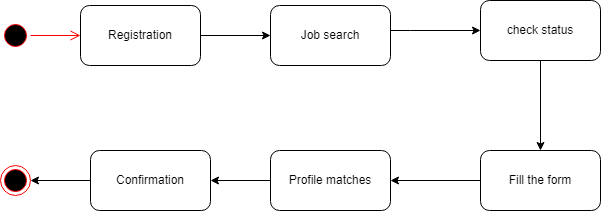

The diagram above was exported from draw.io. Its source (the exported page's mxGraphModel, read from the mxfile embedded in the PNG):
<mxGraphModel dx="1024" dy="531" grid="1" gridSize="10" guides="1" tooltips="1" connect="1" arrows="1" fold="1" page="1" pageScale="1" pageWidth="850" pageHeight="1100" math="0" shadow="0">
  <root>
    <mxCell id="0" />
    <mxCell id="1" parent="0" />
    <mxCell id="Z0tgoY6qInmfV40M2KFv-14" style="edgeStyle=orthogonalEdgeStyle;rounded=0;orthogonalLoop=1;jettySize=auto;html=1;entryX=1;entryY=0.5;entryDx=0;entryDy=0;" edge="1" parent="1" source="Z0tgoY6qInmfV40M2KFv-1" target="Z0tgoY6qInmfV40M2KFv-8">
      <mxGeometry relative="1" as="geometry" />
    </mxCell>
    <mxCell id="Z0tgoY6qInmfV40M2KFv-1" value="Profile matches" style="rounded=1;whiteSpace=wrap;html=1;" vertex="1" parent="1">
      <mxGeometry x="380" y="280" width="120" height="60" as="geometry" />
    </mxCell>
    <mxCell id="Z0tgoY6qInmfV40M2KFv-16" value="" style="edgeStyle=orthogonalEdgeStyle;rounded=0;orthogonalLoop=1;jettySize=auto;html=1;" edge="1" parent="1" source="Z0tgoY6qInmfV40M2KFv-2" target="Z0tgoY6qInmfV40M2KFv-1">
      <mxGeometry relative="1" as="geometry" />
    </mxCell>
    <mxCell id="Z0tgoY6qInmfV40M2KFv-2" value="Fill the form" style="rounded=1;whiteSpace=wrap;html=1;" vertex="1" parent="1">
      <mxGeometry x="590" y="280" width="120" height="60" as="geometry" />
    </mxCell>
    <mxCell id="Z0tgoY6qInmfV40M2KFv-12" style="edgeStyle=orthogonalEdgeStyle;rounded=0;orthogonalLoop=1;jettySize=auto;html=1;" edge="1" parent="1" source="Z0tgoY6qInmfV40M2KFv-3" target="Z0tgoY6qInmfV40M2KFv-2">
      <mxGeometry relative="1" as="geometry" />
    </mxCell>
    <mxCell id="Z0tgoY6qInmfV40M2KFv-3" value="check status" style="rounded=1;whiteSpace=wrap;html=1;" vertex="1" parent="1">
      <mxGeometry x="590" y="130" width="120" height="60" as="geometry" />
    </mxCell>
    <mxCell id="Z0tgoY6qInmfV40M2KFv-11" style="edgeStyle=orthogonalEdgeStyle;rounded=0;orthogonalLoop=1;jettySize=auto;html=1;entryX=0;entryY=0.5;entryDx=0;entryDy=0;" edge="1" parent="1" source="Z0tgoY6qInmfV40M2KFv-4" target="Z0tgoY6qInmfV40M2KFv-3">
      <mxGeometry relative="1" as="geometry">
        <mxPoint x="580" y="165" as="targetPoint" />
        <Array as="points">
          <mxPoint x="520" y="160" />
          <mxPoint x="520" y="160" />
        </Array>
      </mxGeometry>
    </mxCell>
    <mxCell id="Z0tgoY6qInmfV40M2KFv-4" value="Job search" style="rounded=1;whiteSpace=wrap;html=1;" vertex="1" parent="1">
      <mxGeometry x="380" y="135" width="120" height="60" as="geometry" />
    </mxCell>
    <mxCell id="Z0tgoY6qInmfV40M2KFv-10" style="edgeStyle=orthogonalEdgeStyle;rounded=0;orthogonalLoop=1;jettySize=auto;html=1;entryX=0;entryY=0.5;entryDx=0;entryDy=0;" edge="1" parent="1" source="Z0tgoY6qInmfV40M2KFv-5" target="Z0tgoY6qInmfV40M2KFv-4">
      <mxGeometry relative="1" as="geometry" />
    </mxCell>
    <mxCell id="Z0tgoY6qInmfV40M2KFv-5" value="Registration" style="rounded=1;whiteSpace=wrap;html=1;" vertex="1" parent="1">
      <mxGeometry x="190" y="135" width="120" height="60" as="geometry" />
    </mxCell>
    <mxCell id="Z0tgoY6qInmfV40M2KFv-6" value="" style="ellipse;html=1;shape=startState;fillColor=#000000;strokeColor=#ff0000;" vertex="1" parent="1">
      <mxGeometry x="110" y="150" width="30" height="30" as="geometry" />
    </mxCell>
    <mxCell id="Z0tgoY6qInmfV40M2KFv-7" value="" style="edgeStyle=orthogonalEdgeStyle;html=1;verticalAlign=bottom;endArrow=open;endSize=8;strokeColor=#ff0000;rounded=0;" edge="1" source="Z0tgoY6qInmfV40M2KFv-6" parent="1">
      <mxGeometry relative="1" as="geometry">
        <mxPoint x="190" y="165" as="targetPoint" />
      </mxGeometry>
    </mxCell>
    <mxCell id="Z0tgoY6qInmfV40M2KFv-15" value="" style="edgeStyle=orthogonalEdgeStyle;rounded=0;orthogonalLoop=1;jettySize=auto;html=1;" edge="1" parent="1" source="Z0tgoY6qInmfV40M2KFv-8" target="Z0tgoY6qInmfV40M2KFv-9">
      <mxGeometry relative="1" as="geometry" />
    </mxCell>
    <mxCell id="Z0tgoY6qInmfV40M2KFv-8" value="Confirmation" style="rounded=1;whiteSpace=wrap;html=1;" vertex="1" parent="1">
      <mxGeometry x="200" y="280" width="120" height="60" as="geometry" />
    </mxCell>
    <mxCell id="Z0tgoY6qInmfV40M2KFv-9" value="" style="ellipse;html=1;shape=endState;fillColor=#000000;strokeColor=#ff0000;" vertex="1" parent="1">
      <mxGeometry x="110" y="295" width="30" height="30" as="geometry" />
    </mxCell>
  </root>
</mxGraphModel>